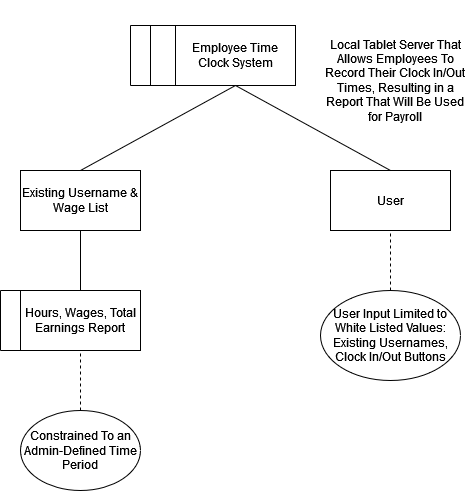

The diagram above was exported from draw.io. Its source (the exported page's mxGraphModel, read from the mxfile embedded in the PNG):
<mxGraphModel dx="1050" dy="577" grid="1" gridSize="10" guides="1" tooltips="1" connect="1" arrows="1" fold="1" page="1" pageScale="1" pageWidth="850" pageHeight="1100" math="0" shadow="0">
  <root>
    <mxCell id="0" />
    <mxCell id="1" parent="0" />
    <mxCell id="SuMJWbCqLmbe70ViZYlP-1" value="Existing Username &amp;amp; Wage List" style="rounded=0;whiteSpace=wrap;html=1;" vertex="1" parent="1">
      <mxGeometry x="210" y="250" width="120" height="60" as="geometry" />
    </mxCell>
    <mxCell id="SuMJWbCqLmbe70ViZYlP-2" value="User" style="rounded=0;whiteSpace=wrap;html=1;" vertex="1" parent="1">
      <mxGeometry x="520" y="250" width="120" height="60" as="geometry" />
    </mxCell>
    <mxCell id="SuMJWbCqLmbe70ViZYlP-3" value="Employee Time Clock System" style="rounded=0;whiteSpace=wrap;html=1;" vertex="1" parent="1">
      <mxGeometry x="365" y="105" width="120" height="60" as="geometry" />
    </mxCell>
    <mxCell id="SuMJWbCqLmbe70ViZYlP-4" value="Hours, Wages, Total Earnings Report" style="rounded=0;whiteSpace=wrap;html=1;" vertex="1" parent="1">
      <mxGeometry x="210" y="370" width="120" height="60" as="geometry" />
    </mxCell>
    <mxCell id="SuMJWbCqLmbe70ViZYlP-5" value="User Input Limited to White Listed Values: Existing Usernames, Clock In/Out Buttons" style="ellipse;whiteSpace=wrap;html=1;" vertex="1" parent="1">
      <mxGeometry x="510" y="370" width="140" height="90" as="geometry" />
    </mxCell>
    <mxCell id="SuMJWbCqLmbe70ViZYlP-6" value="" style="endArrow=none;dashed=1;html=1;rounded=0;entryX=0.5;entryY=1;entryDx=0;entryDy=0;exitX=0.5;exitY=0;exitDx=0;exitDy=0;" edge="1" parent="1" source="SuMJWbCqLmbe70ViZYlP-5" target="SuMJWbCqLmbe70ViZYlP-2">
      <mxGeometry width="50" height="50" relative="1" as="geometry">
        <mxPoint x="360" y="520" as="sourcePoint" />
        <mxPoint x="410" y="470" as="targetPoint" />
      </mxGeometry>
    </mxCell>
    <mxCell id="SuMJWbCqLmbe70ViZYlP-7" value="" style="endArrow=none;html=1;rounded=0;entryX=0.5;entryY=0;entryDx=0;entryDy=0;exitX=0.5;exitY=1;exitDx=0;exitDy=0;" edge="1" parent="1" source="SuMJWbCqLmbe70ViZYlP-3" target="SuMJWbCqLmbe70ViZYlP-2">
      <mxGeometry width="50" height="50" relative="1" as="geometry">
        <mxPoint x="425" y="160" as="sourcePoint" />
        <mxPoint x="475" y="170" as="targetPoint" />
      </mxGeometry>
    </mxCell>
    <mxCell id="SuMJWbCqLmbe70ViZYlP-8" value="" style="endArrow=none;html=1;rounded=0;entryX=0.5;entryY=1;entryDx=0;entryDy=0;exitX=0.5;exitY=0;exitDx=0;exitDy=0;" edge="1" parent="1" source="SuMJWbCqLmbe70ViZYlP-1" target="SuMJWbCqLmbe70ViZYlP-3">
      <mxGeometry width="50" height="50" relative="1" as="geometry">
        <mxPoint x="270" y="370" as="sourcePoint" />
        <mxPoint x="320" y="320" as="targetPoint" />
      </mxGeometry>
    </mxCell>
    <mxCell id="SuMJWbCqLmbe70ViZYlP-11" value="" style="endArrow=none;html=1;rounded=0;entryX=0;entryY=0;entryDx=0;entryDy=0;" edge="1" parent="1" target="SuMJWbCqLmbe70ViZYlP-4">
      <mxGeometry width="50" height="50" relative="1" as="geometry">
        <mxPoint x="190" y="370" as="sourcePoint" />
        <mxPoint x="240" y="320" as="targetPoint" />
      </mxGeometry>
    </mxCell>
    <mxCell id="SuMJWbCqLmbe70ViZYlP-12" value="" style="endArrow=none;html=1;rounded=0;" edge="1" parent="1">
      <mxGeometry width="50" height="50" relative="1" as="geometry">
        <mxPoint x="190" y="430" as="sourcePoint" />
        <mxPoint x="190" y="370" as="targetPoint" />
      </mxGeometry>
    </mxCell>
    <mxCell id="SuMJWbCqLmbe70ViZYlP-13" value="" style="endArrow=none;html=1;rounded=0;entryX=0;entryY=1;entryDx=0;entryDy=0;" edge="1" parent="1" target="SuMJWbCqLmbe70ViZYlP-4">
      <mxGeometry width="50" height="50" relative="1" as="geometry">
        <mxPoint x="190" y="430" as="sourcePoint" />
        <mxPoint x="240" y="380" as="targetPoint" />
      </mxGeometry>
    </mxCell>
    <mxCell id="SuMJWbCqLmbe70ViZYlP-14" value="" style="endArrow=none;html=1;rounded=0;entryX=0;entryY=0;entryDx=0;entryDy=0;" edge="1" parent="1" target="SuMJWbCqLmbe70ViZYlP-3">
      <mxGeometry width="50" height="50" relative="1" as="geometry">
        <mxPoint x="320" y="105" as="sourcePoint" />
        <mxPoint x="320" y="210" as="targetPoint" />
      </mxGeometry>
    </mxCell>
    <mxCell id="SuMJWbCqLmbe70ViZYlP-15" value="" style="endArrow=none;html=1;rounded=0;exitX=0;exitY=1;exitDx=0;exitDy=0;" edge="1" parent="1" source="SuMJWbCqLmbe70ViZYlP-3">
      <mxGeometry width="50" height="50" relative="1" as="geometry">
        <mxPoint x="320" y="280" as="sourcePoint" />
        <mxPoint x="320" y="165" as="targetPoint" />
      </mxGeometry>
    </mxCell>
    <mxCell id="SuMJWbCqLmbe70ViZYlP-16" value="" style="endArrow=none;html=1;rounded=0;" edge="1" parent="1">
      <mxGeometry width="50" height="50" relative="1" as="geometry">
        <mxPoint x="320" y="165" as="sourcePoint" />
        <mxPoint x="320" y="105" as="targetPoint" />
      </mxGeometry>
    </mxCell>
    <mxCell id="SuMJWbCqLmbe70ViZYlP-17" value="" style="endArrow=none;html=1;rounded=0;" edge="1" parent="1">
      <mxGeometry width="50" height="50" relative="1" as="geometry">
        <mxPoint x="340" y="165" as="sourcePoint" />
        <mxPoint x="340" y="105" as="targetPoint" />
      </mxGeometry>
    </mxCell>
    <mxCell id="SuMJWbCqLmbe70ViZYlP-19" value="Local Tablet Server That Allows Employees To Record Their Clock In/Out Times, Resulting in a Report That Will Be Used for Payroll" style="text;strokeColor=none;align=center;fillColor=none;html=1;verticalAlign=middle;whiteSpace=wrap;rounded=0;" vertex="1" parent="1">
      <mxGeometry x="510" y="80" width="150" height="160" as="geometry" />
    </mxCell>
    <mxCell id="SuMJWbCqLmbe70ViZYlP-20" value="" style="endArrow=none;html=1;rounded=0;exitX=0.5;exitY=0;exitDx=0;exitDy=0;entryX=0.5;entryY=1;entryDx=0;entryDy=0;" edge="1" parent="1" source="SuMJWbCqLmbe70ViZYlP-4" target="SuMJWbCqLmbe70ViZYlP-1">
      <mxGeometry width="50" height="50" relative="1" as="geometry">
        <mxPoint x="460" y="410" as="sourcePoint" />
        <mxPoint x="510" y="360" as="targetPoint" />
      </mxGeometry>
    </mxCell>
    <mxCell id="SuMJWbCqLmbe70ViZYlP-21" value="Constrained To an Admin-Defined Time Period" style="ellipse;whiteSpace=wrap;html=1;" vertex="1" parent="1">
      <mxGeometry x="210" y="490" width="120" height="80" as="geometry" />
    </mxCell>
    <mxCell id="SuMJWbCqLmbe70ViZYlP-22" value="" style="endArrow=none;dashed=1;html=1;rounded=0;entryX=0.5;entryY=1;entryDx=0;entryDy=0;" edge="1" parent="1" target="SuMJWbCqLmbe70ViZYlP-4">
      <mxGeometry width="50" height="50" relative="1" as="geometry">
        <mxPoint x="270" y="490" as="sourcePoint" />
        <mxPoint x="320" y="440" as="targetPoint" />
      </mxGeometry>
    </mxCell>
  </root>
</mxGraphModel>